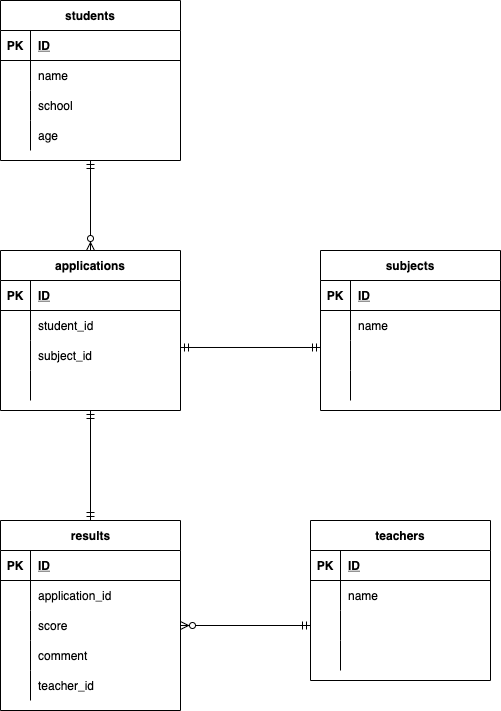

The diagram above was exported from draw.io. Its source (the exported page's mxGraphModel, read from the mxfile embedded in the PNG):
<mxGraphModel dx="728" dy="559" grid="1" gridSize="10" guides="1" tooltips="1" connect="1" arrows="1" fold="1" page="1" pageScale="1" pageWidth="827" pageHeight="1169" math="0" shadow="0">
  <root>
    <mxCell id="0" />
    <mxCell id="1" parent="0" />
    <mxCell id="2" value="students" style="shape=table;startSize=30;container=1;collapsible=1;childLayout=tableLayout;fixedRows=1;rowLines=0;fontStyle=1;align=center;resizeLast=1;" parent="1" vertex="1">
      <mxGeometry x="50" y="50" width="180" height="160" as="geometry" />
    </mxCell>
    <mxCell id="3" value="" style="shape=partialRectangle;collapsible=0;dropTarget=0;pointerEvents=0;fillColor=none;top=0;left=0;bottom=1;right=0;points=[[0,0.5],[1,0.5]];portConstraint=eastwest;" parent="2" vertex="1">
      <mxGeometry y="30" width="180" height="30" as="geometry" />
    </mxCell>
    <mxCell id="4" value="PK" style="shape=partialRectangle;connectable=0;fillColor=none;top=0;left=0;bottom=0;right=0;fontStyle=1;overflow=hidden;" parent="3" vertex="1">
      <mxGeometry width="30" height="30" as="geometry">
        <mxRectangle width="30" height="30" as="alternateBounds" />
      </mxGeometry>
    </mxCell>
    <mxCell id="5" value="ID" style="shape=partialRectangle;connectable=0;fillColor=none;top=0;left=0;bottom=0;right=0;align=left;spacingLeft=6;fontStyle=5;overflow=hidden;" parent="3" vertex="1">
      <mxGeometry x="30" width="150" height="30" as="geometry">
        <mxRectangle width="150" height="30" as="alternateBounds" />
      </mxGeometry>
    </mxCell>
    <mxCell id="6" value="" style="shape=partialRectangle;collapsible=0;dropTarget=0;pointerEvents=0;fillColor=none;top=0;left=0;bottom=0;right=0;points=[[0,0.5],[1,0.5]];portConstraint=eastwest;" parent="2" vertex="1">
      <mxGeometry y="60" width="180" height="30" as="geometry" />
    </mxCell>
    <mxCell id="7" value="" style="shape=partialRectangle;connectable=0;fillColor=none;top=0;left=0;bottom=0;right=0;editable=1;overflow=hidden;" parent="6" vertex="1">
      <mxGeometry width="30" height="30" as="geometry">
        <mxRectangle width="30" height="30" as="alternateBounds" />
      </mxGeometry>
    </mxCell>
    <mxCell id="8" value="name" style="shape=partialRectangle;connectable=0;fillColor=none;top=0;left=0;bottom=0;right=0;align=left;spacingLeft=6;overflow=hidden;" parent="6" vertex="1">
      <mxGeometry x="30" width="150" height="30" as="geometry">
        <mxRectangle width="150" height="30" as="alternateBounds" />
      </mxGeometry>
    </mxCell>
    <mxCell id="9" value="" style="shape=partialRectangle;collapsible=0;dropTarget=0;pointerEvents=0;fillColor=none;top=0;left=0;bottom=0;right=0;points=[[0,0.5],[1,0.5]];portConstraint=eastwest;" parent="2" vertex="1">
      <mxGeometry y="90" width="180" height="30" as="geometry" />
    </mxCell>
    <mxCell id="10" value="" style="shape=partialRectangle;connectable=0;fillColor=none;top=0;left=0;bottom=0;right=0;editable=1;overflow=hidden;" parent="9" vertex="1">
      <mxGeometry width="30" height="30" as="geometry">
        <mxRectangle width="30" height="30" as="alternateBounds" />
      </mxGeometry>
    </mxCell>
    <mxCell id="11" value="school" style="shape=partialRectangle;connectable=0;fillColor=none;top=0;left=0;bottom=0;right=0;align=left;spacingLeft=6;overflow=hidden;" parent="9" vertex="1">
      <mxGeometry x="30" width="150" height="30" as="geometry">
        <mxRectangle width="150" height="30" as="alternateBounds" />
      </mxGeometry>
    </mxCell>
    <mxCell id="12" value="" style="shape=partialRectangle;collapsible=0;dropTarget=0;pointerEvents=0;fillColor=none;top=0;left=0;bottom=0;right=0;points=[[0,0.5],[1,0.5]];portConstraint=eastwest;" parent="2" vertex="1">
      <mxGeometry y="120" width="180" height="30" as="geometry" />
    </mxCell>
    <mxCell id="13" value="" style="shape=partialRectangle;connectable=0;fillColor=none;top=0;left=0;bottom=0;right=0;editable=1;overflow=hidden;" parent="12" vertex="1">
      <mxGeometry width="30" height="30" as="geometry">
        <mxRectangle width="30" height="30" as="alternateBounds" />
      </mxGeometry>
    </mxCell>
    <mxCell id="14" value="age" style="shape=partialRectangle;connectable=0;fillColor=none;top=0;left=0;bottom=0;right=0;align=left;spacingLeft=6;overflow=hidden;" parent="12" vertex="1">
      <mxGeometry x="30" width="150" height="30" as="geometry">
        <mxRectangle width="150" height="30" as="alternateBounds" />
      </mxGeometry>
    </mxCell>
    <mxCell id="15" value="applications" style="shape=table;startSize=30;container=1;collapsible=1;childLayout=tableLayout;fixedRows=1;rowLines=0;fontStyle=1;align=center;resizeLast=1;" parent="1" vertex="1">
      <mxGeometry x="50" y="300" width="180" height="160" as="geometry" />
    </mxCell>
    <mxCell id="16" value="" style="shape=partialRectangle;collapsible=0;dropTarget=0;pointerEvents=0;fillColor=none;top=0;left=0;bottom=1;right=0;points=[[0,0.5],[1,0.5]];portConstraint=eastwest;" parent="15" vertex="1">
      <mxGeometry y="30" width="180" height="30" as="geometry" />
    </mxCell>
    <mxCell id="17" value="PK" style="shape=partialRectangle;connectable=0;fillColor=none;top=0;left=0;bottom=0;right=0;fontStyle=1;overflow=hidden;" parent="16" vertex="1">
      <mxGeometry width="30" height="30" as="geometry">
        <mxRectangle width="30" height="30" as="alternateBounds" />
      </mxGeometry>
    </mxCell>
    <mxCell id="18" value="ID" style="shape=partialRectangle;connectable=0;fillColor=none;top=0;left=0;bottom=0;right=0;align=left;spacingLeft=6;fontStyle=5;overflow=hidden;" parent="16" vertex="1">
      <mxGeometry x="30" width="150" height="30" as="geometry">
        <mxRectangle width="150" height="30" as="alternateBounds" />
      </mxGeometry>
    </mxCell>
    <mxCell id="19" value="" style="shape=partialRectangle;collapsible=0;dropTarget=0;pointerEvents=0;fillColor=none;top=0;left=0;bottom=0;right=0;points=[[0,0.5],[1,0.5]];portConstraint=eastwest;" parent="15" vertex="1">
      <mxGeometry y="60" width="180" height="30" as="geometry" />
    </mxCell>
    <mxCell id="20" value="" style="shape=partialRectangle;connectable=0;fillColor=none;top=0;left=0;bottom=0;right=0;editable=1;overflow=hidden;" parent="19" vertex="1">
      <mxGeometry width="30" height="30" as="geometry">
        <mxRectangle width="30" height="30" as="alternateBounds" />
      </mxGeometry>
    </mxCell>
    <mxCell id="21" value="student_id" style="shape=partialRectangle;connectable=0;fillColor=none;top=0;left=0;bottom=0;right=0;align=left;spacingLeft=6;overflow=hidden;" parent="19" vertex="1">
      <mxGeometry x="30" width="150" height="30" as="geometry">
        <mxRectangle width="150" height="30" as="alternateBounds" />
      </mxGeometry>
    </mxCell>
    <mxCell id="22" value="" style="shape=partialRectangle;collapsible=0;dropTarget=0;pointerEvents=0;fillColor=none;top=0;left=0;bottom=0;right=0;points=[[0,0.5],[1,0.5]];portConstraint=eastwest;" parent="15" vertex="1">
      <mxGeometry y="90" width="180" height="30" as="geometry" />
    </mxCell>
    <mxCell id="23" value="" style="shape=partialRectangle;connectable=0;fillColor=none;top=0;left=0;bottom=0;right=0;editable=1;overflow=hidden;" parent="22" vertex="1">
      <mxGeometry width="30" height="30" as="geometry">
        <mxRectangle width="30" height="30" as="alternateBounds" />
      </mxGeometry>
    </mxCell>
    <mxCell id="24" value="subject_id" style="shape=partialRectangle;connectable=0;fillColor=none;top=0;left=0;bottom=0;right=0;align=left;spacingLeft=6;overflow=hidden;" parent="22" vertex="1">
      <mxGeometry x="30" width="150" height="30" as="geometry">
        <mxRectangle width="150" height="30" as="alternateBounds" />
      </mxGeometry>
    </mxCell>
    <mxCell id="25" value="" style="shape=partialRectangle;collapsible=0;dropTarget=0;pointerEvents=0;fillColor=none;top=0;left=0;bottom=0;right=0;points=[[0,0.5],[1,0.5]];portConstraint=eastwest;" parent="15" vertex="1">
      <mxGeometry y="120" width="180" height="30" as="geometry" />
    </mxCell>
    <mxCell id="26" value="" style="shape=partialRectangle;connectable=0;fillColor=none;top=0;left=0;bottom=0;right=0;editable=1;overflow=hidden;" parent="25" vertex="1">
      <mxGeometry width="30" height="30" as="geometry">
        <mxRectangle width="30" height="30" as="alternateBounds" />
      </mxGeometry>
    </mxCell>
    <mxCell id="27" value="" style="shape=partialRectangle;connectable=0;fillColor=none;top=0;left=0;bottom=0;right=0;align=left;spacingLeft=6;overflow=hidden;" parent="25" vertex="1">
      <mxGeometry x="30" width="150" height="30" as="geometry">
        <mxRectangle width="150" height="30" as="alternateBounds" />
      </mxGeometry>
    </mxCell>
    <mxCell id="28" value="results" style="shape=table;startSize=30;container=1;collapsible=1;childLayout=tableLayout;fixedRows=1;rowLines=0;fontStyle=1;align=center;resizeLast=1;html=1;" parent="1" vertex="1">
      <mxGeometry x="50" y="570" width="180" height="190" as="geometry" />
    </mxCell>
    <mxCell id="29" value="" style="shape=partialRectangle;collapsible=0;dropTarget=0;pointerEvents=0;fillColor=none;top=0;left=0;bottom=1;right=0;points=[[0,0.5],[1,0.5]];portConstraint=eastwest;" parent="28" vertex="1">
      <mxGeometry y="30" width="180" height="30" as="geometry" />
    </mxCell>
    <mxCell id="30" value="PK" style="shape=partialRectangle;connectable=0;fillColor=none;top=0;left=0;bottom=0;right=0;fontStyle=1;overflow=hidden;" parent="29" vertex="1">
      <mxGeometry width="30" height="30" as="geometry">
        <mxRectangle width="30" height="30" as="alternateBounds" />
      </mxGeometry>
    </mxCell>
    <mxCell id="31" value="ID" style="shape=partialRectangle;connectable=0;fillColor=none;top=0;left=0;bottom=0;right=0;align=left;spacingLeft=6;fontStyle=5;overflow=hidden;" parent="29" vertex="1">
      <mxGeometry x="30" width="150" height="30" as="geometry">
        <mxRectangle width="150" height="30" as="alternateBounds" />
      </mxGeometry>
    </mxCell>
    <mxCell id="32" value="" style="shape=partialRectangle;collapsible=0;dropTarget=0;pointerEvents=0;fillColor=none;top=0;left=0;bottom=0;right=0;points=[[0,0.5],[1,0.5]];portConstraint=eastwest;" parent="28" vertex="1">
      <mxGeometry y="60" width="180" height="30" as="geometry" />
    </mxCell>
    <mxCell id="33" value="" style="shape=partialRectangle;connectable=0;fillColor=none;top=0;left=0;bottom=0;right=0;editable=1;overflow=hidden;" parent="32" vertex="1">
      <mxGeometry width="30" height="30" as="geometry">
        <mxRectangle width="30" height="30" as="alternateBounds" />
      </mxGeometry>
    </mxCell>
    <mxCell id="34" value="application_id" style="shape=partialRectangle;connectable=0;fillColor=none;top=0;left=0;bottom=0;right=0;align=left;spacingLeft=6;overflow=hidden;" parent="32" vertex="1">
      <mxGeometry x="30" width="150" height="30" as="geometry">
        <mxRectangle width="150" height="30" as="alternateBounds" />
      </mxGeometry>
    </mxCell>
    <mxCell id="35" value="" style="shape=partialRectangle;collapsible=0;dropTarget=0;pointerEvents=0;fillColor=none;top=0;left=0;bottom=0;right=0;points=[[0,0.5],[1,0.5]];portConstraint=eastwest;" parent="28" vertex="1">
      <mxGeometry y="90" width="180" height="30" as="geometry" />
    </mxCell>
    <mxCell id="36" value="" style="shape=partialRectangle;connectable=0;fillColor=none;top=0;left=0;bottom=0;right=0;editable=1;overflow=hidden;" parent="35" vertex="1">
      <mxGeometry width="30" height="30" as="geometry">
        <mxRectangle width="30" height="30" as="alternateBounds" />
      </mxGeometry>
    </mxCell>
    <mxCell id="37" value="score" style="shape=partialRectangle;connectable=0;fillColor=none;top=0;left=0;bottom=0;right=0;align=left;spacingLeft=6;overflow=hidden;" parent="35" vertex="1">
      <mxGeometry x="30" width="150" height="30" as="geometry">
        <mxRectangle width="150" height="30" as="alternateBounds" />
      </mxGeometry>
    </mxCell>
    <mxCell id="38" value="" style="shape=partialRectangle;collapsible=0;dropTarget=0;pointerEvents=0;fillColor=none;top=0;left=0;bottom=0;right=0;points=[[0,0.5],[1,0.5]];portConstraint=eastwest;" parent="28" vertex="1">
      <mxGeometry y="120" width="180" height="30" as="geometry" />
    </mxCell>
    <mxCell id="39" value="" style="shape=partialRectangle;connectable=0;fillColor=none;top=0;left=0;bottom=0;right=0;editable=1;overflow=hidden;" parent="38" vertex="1">
      <mxGeometry width="30" height="30" as="geometry">
        <mxRectangle width="30" height="30" as="alternateBounds" />
      </mxGeometry>
    </mxCell>
    <mxCell id="40" value="comment" style="shape=partialRectangle;connectable=0;fillColor=none;top=0;left=0;bottom=0;right=0;align=left;spacingLeft=6;overflow=hidden;" parent="38" vertex="1">
      <mxGeometry x="30" width="150" height="30" as="geometry">
        <mxRectangle width="150" height="30" as="alternateBounds" />
      </mxGeometry>
    </mxCell>
    <mxCell id="73" style="shape=partialRectangle;collapsible=0;dropTarget=0;pointerEvents=0;fillColor=none;top=0;left=0;bottom=0;right=0;points=[[0,0.5],[1,0.5]];portConstraint=eastwest;" vertex="1" parent="28">
      <mxGeometry y="150" width="180" height="30" as="geometry" />
    </mxCell>
    <mxCell id="74" style="shape=partialRectangle;connectable=0;fillColor=none;top=0;left=0;bottom=0;right=0;editable=1;overflow=hidden;" vertex="1" parent="73">
      <mxGeometry width="30" height="30" as="geometry">
        <mxRectangle width="30" height="30" as="alternateBounds" />
      </mxGeometry>
    </mxCell>
    <mxCell id="75" value="teacher_id" style="shape=partialRectangle;connectable=0;fillColor=none;top=0;left=0;bottom=0;right=0;align=left;spacingLeft=6;overflow=hidden;" vertex="1" parent="73">
      <mxGeometry x="30" width="150" height="30" as="geometry">
        <mxRectangle width="150" height="30" as="alternateBounds" />
      </mxGeometry>
    </mxCell>
    <mxCell id="41" value="subjects" style="shape=table;startSize=30;container=1;collapsible=1;childLayout=tableLayout;fixedRows=1;rowLines=0;fontStyle=1;align=center;resizeLast=1;" parent="1" vertex="1">
      <mxGeometry x="370" y="300" width="180" height="160" as="geometry" />
    </mxCell>
    <mxCell id="42" value="" style="shape=partialRectangle;collapsible=0;dropTarget=0;pointerEvents=0;fillColor=none;top=0;left=0;bottom=1;right=0;points=[[0,0.5],[1,0.5]];portConstraint=eastwest;" parent="41" vertex="1">
      <mxGeometry y="30" width="180" height="30" as="geometry" />
    </mxCell>
    <mxCell id="43" value="PK" style="shape=partialRectangle;connectable=0;fillColor=none;top=0;left=0;bottom=0;right=0;fontStyle=1;overflow=hidden;" parent="42" vertex="1">
      <mxGeometry width="30" height="30" as="geometry">
        <mxRectangle width="30" height="30" as="alternateBounds" />
      </mxGeometry>
    </mxCell>
    <mxCell id="44" value="ID" style="shape=partialRectangle;connectable=0;fillColor=none;top=0;left=0;bottom=0;right=0;align=left;spacingLeft=6;fontStyle=5;overflow=hidden;" parent="42" vertex="1">
      <mxGeometry x="30" width="150" height="30" as="geometry">
        <mxRectangle width="150" height="30" as="alternateBounds" />
      </mxGeometry>
    </mxCell>
    <mxCell id="45" value="" style="shape=partialRectangle;collapsible=0;dropTarget=0;pointerEvents=0;fillColor=none;top=0;left=0;bottom=0;right=0;points=[[0,0.5],[1,0.5]];portConstraint=eastwest;" parent="41" vertex="1">
      <mxGeometry y="60" width="180" height="30" as="geometry" />
    </mxCell>
    <mxCell id="46" value="" style="shape=partialRectangle;connectable=0;fillColor=none;top=0;left=0;bottom=0;right=0;editable=1;overflow=hidden;" parent="45" vertex="1">
      <mxGeometry width="30" height="30" as="geometry">
        <mxRectangle width="30" height="30" as="alternateBounds" />
      </mxGeometry>
    </mxCell>
    <mxCell id="47" value="name" style="shape=partialRectangle;connectable=0;fillColor=none;top=0;left=0;bottom=0;right=0;align=left;spacingLeft=6;overflow=hidden;" parent="45" vertex="1">
      <mxGeometry x="30" width="150" height="30" as="geometry">
        <mxRectangle width="150" height="30" as="alternateBounds" />
      </mxGeometry>
    </mxCell>
    <mxCell id="48" value="" style="shape=partialRectangle;collapsible=0;dropTarget=0;pointerEvents=0;fillColor=none;top=0;left=0;bottom=0;right=0;points=[[0,0.5],[1,0.5]];portConstraint=eastwest;" parent="41" vertex="1">
      <mxGeometry y="90" width="180" height="30" as="geometry" />
    </mxCell>
    <mxCell id="49" value="" style="shape=partialRectangle;connectable=0;fillColor=none;top=0;left=0;bottom=0;right=0;editable=1;overflow=hidden;" parent="48" vertex="1">
      <mxGeometry width="30" height="30" as="geometry">
        <mxRectangle width="30" height="30" as="alternateBounds" />
      </mxGeometry>
    </mxCell>
    <mxCell id="50" value="" style="shape=partialRectangle;connectable=0;fillColor=none;top=0;left=0;bottom=0;right=0;align=left;spacingLeft=6;overflow=hidden;" parent="48" vertex="1">
      <mxGeometry x="30" width="150" height="30" as="geometry">
        <mxRectangle width="150" height="30" as="alternateBounds" />
      </mxGeometry>
    </mxCell>
    <mxCell id="51" value="" style="shape=partialRectangle;collapsible=0;dropTarget=0;pointerEvents=0;fillColor=none;top=0;left=0;bottom=0;right=0;points=[[0,0.5],[1,0.5]];portConstraint=eastwest;" parent="41" vertex="1">
      <mxGeometry y="120" width="180" height="30" as="geometry" />
    </mxCell>
    <mxCell id="52" value="" style="shape=partialRectangle;connectable=0;fillColor=none;top=0;left=0;bottom=0;right=0;editable=1;overflow=hidden;" parent="51" vertex="1">
      <mxGeometry width="30" height="30" as="geometry">
        <mxRectangle width="30" height="30" as="alternateBounds" />
      </mxGeometry>
    </mxCell>
    <mxCell id="53" value="" style="shape=partialRectangle;connectable=0;fillColor=none;top=0;left=0;bottom=0;right=0;align=left;spacingLeft=6;overflow=hidden;" parent="51" vertex="1">
      <mxGeometry x="30" width="150" height="30" as="geometry">
        <mxRectangle width="150" height="30" as="alternateBounds" />
      </mxGeometry>
    </mxCell>
    <mxCell id="54" value="" style="fontSize=12;html=1;endArrow=ERmandOne;startArrow=ERmandOne;exitX=0.5;exitY=0;exitDx=0;exitDy=0;entryX=0.5;entryY=1;entryDx=0;entryDy=0;" parent="1" source="28" target="15" edge="1">
      <mxGeometry width="100" height="100" relative="1" as="geometry">
        <mxPoint x="60" y="560" as="sourcePoint" />
        <mxPoint x="160" y="460" as="targetPoint" />
      </mxGeometry>
    </mxCell>
    <mxCell id="55" value="" style="fontSize=12;html=1;endArrow=ERzeroToMany;startArrow=ERmandOne;exitX=0.5;exitY=1;exitDx=0;exitDy=0;entryX=0.5;entryY=0;entryDx=0;entryDy=0;" parent="1" source="2" target="15" edge="1">
      <mxGeometry width="100" height="100" relative="1" as="geometry">
        <mxPoint x="130" y="210" as="sourcePoint" />
        <mxPoint x="140" y="290" as="targetPoint" />
      </mxGeometry>
    </mxCell>
    <mxCell id="59" value="teachers" style="shape=table;startSize=30;container=1;collapsible=1;childLayout=tableLayout;fixedRows=1;rowLines=0;fontStyle=1;align=center;resizeLast=1;" parent="1" vertex="1">
      <mxGeometry x="360" y="570" width="180" height="160" as="geometry" />
    </mxCell>
    <mxCell id="60" value="" style="shape=partialRectangle;collapsible=0;dropTarget=0;pointerEvents=0;fillColor=none;top=0;left=0;bottom=1;right=0;points=[[0,0.5],[1,0.5]];portConstraint=eastwest;" parent="59" vertex="1">
      <mxGeometry y="30" width="180" height="30" as="geometry" />
    </mxCell>
    <mxCell id="61" value="PK" style="shape=partialRectangle;connectable=0;fillColor=none;top=0;left=0;bottom=0;right=0;fontStyle=1;overflow=hidden;" parent="60" vertex="1">
      <mxGeometry width="30" height="30" as="geometry">
        <mxRectangle width="30" height="30" as="alternateBounds" />
      </mxGeometry>
    </mxCell>
    <mxCell id="62" value="ID" style="shape=partialRectangle;connectable=0;fillColor=none;top=0;left=0;bottom=0;right=0;align=left;spacingLeft=6;fontStyle=5;overflow=hidden;" parent="60" vertex="1">
      <mxGeometry x="30" width="150" height="30" as="geometry">
        <mxRectangle width="150" height="30" as="alternateBounds" />
      </mxGeometry>
    </mxCell>
    <mxCell id="63" value="" style="shape=partialRectangle;collapsible=0;dropTarget=0;pointerEvents=0;fillColor=none;top=0;left=0;bottom=0;right=0;points=[[0,0.5],[1,0.5]];portConstraint=eastwest;" parent="59" vertex="1">
      <mxGeometry y="60" width="180" height="30" as="geometry" />
    </mxCell>
    <mxCell id="64" value="" style="shape=partialRectangle;connectable=0;fillColor=none;top=0;left=0;bottom=0;right=0;editable=1;overflow=hidden;" parent="63" vertex="1">
      <mxGeometry width="30" height="30" as="geometry">
        <mxRectangle width="30" height="30" as="alternateBounds" />
      </mxGeometry>
    </mxCell>
    <mxCell id="65" value="name" style="shape=partialRectangle;connectable=0;fillColor=none;top=0;left=0;bottom=0;right=0;align=left;spacingLeft=6;overflow=hidden;" parent="63" vertex="1">
      <mxGeometry x="30" width="150" height="30" as="geometry">
        <mxRectangle width="150" height="30" as="alternateBounds" />
      </mxGeometry>
    </mxCell>
    <mxCell id="66" value="" style="shape=partialRectangle;collapsible=0;dropTarget=0;pointerEvents=0;fillColor=none;top=0;left=0;bottom=0;right=0;points=[[0,0.5],[1,0.5]];portConstraint=eastwest;" parent="59" vertex="1">
      <mxGeometry y="90" width="180" height="30" as="geometry" />
    </mxCell>
    <mxCell id="67" value="" style="shape=partialRectangle;connectable=0;fillColor=none;top=0;left=0;bottom=0;right=0;editable=1;overflow=hidden;" parent="66" vertex="1">
      <mxGeometry width="30" height="30" as="geometry">
        <mxRectangle width="30" height="30" as="alternateBounds" />
      </mxGeometry>
    </mxCell>
    <mxCell id="68" value="" style="shape=partialRectangle;connectable=0;fillColor=none;top=0;left=0;bottom=0;right=0;align=left;spacingLeft=6;overflow=hidden;" parent="66" vertex="1">
      <mxGeometry x="30" width="150" height="30" as="geometry">
        <mxRectangle width="150" height="30" as="alternateBounds" />
      </mxGeometry>
    </mxCell>
    <mxCell id="69" value="" style="shape=partialRectangle;collapsible=0;dropTarget=0;pointerEvents=0;fillColor=none;top=0;left=0;bottom=0;right=0;points=[[0,0.5],[1,0.5]];portConstraint=eastwest;" parent="59" vertex="1">
      <mxGeometry y="120" width="180" height="30" as="geometry" />
    </mxCell>
    <mxCell id="70" value="" style="shape=partialRectangle;connectable=0;fillColor=none;top=0;left=0;bottom=0;right=0;editable=1;overflow=hidden;" parent="69" vertex="1">
      <mxGeometry width="30" height="30" as="geometry">
        <mxRectangle width="30" height="30" as="alternateBounds" />
      </mxGeometry>
    </mxCell>
    <mxCell id="71" value="" style="shape=partialRectangle;connectable=0;fillColor=none;top=0;left=0;bottom=0;right=0;align=left;spacingLeft=6;overflow=hidden;" parent="69" vertex="1">
      <mxGeometry x="30" width="150" height="30" as="geometry">
        <mxRectangle width="150" height="30" as="alternateBounds" />
      </mxGeometry>
    </mxCell>
    <mxCell id="76" value="" style="fontSize=12;html=1;endArrow=ERmandOne;startArrow=ERmandOne;exitX=1;exitY=0.233;exitDx=0;exitDy=0;exitPerimeter=0;entryX=0;entryY=0.233;entryDx=0;entryDy=0;entryPerimeter=0;" edge="1" parent="1" source="22" target="48">
      <mxGeometry width="100" height="100" relative="1" as="geometry">
        <mxPoint x="310" y="480" as="sourcePoint" />
        <mxPoint x="410" y="380" as="targetPoint" />
      </mxGeometry>
    </mxCell>
    <mxCell id="77" value="" style="fontSize=12;html=1;endArrow=ERzeroToMany;startArrow=ERmandOne;entryX=1;entryY=0.5;entryDx=0;entryDy=0;exitX=0;exitY=0.5;exitDx=0;exitDy=0;" edge="1" parent="1" source="66" target="35">
      <mxGeometry width="100" height="100" relative="1" as="geometry">
        <mxPoint x="310" y="810" as="sourcePoint" />
        <mxPoint x="410" y="710" as="targetPoint" />
      </mxGeometry>
    </mxCell>
  </root>
</mxGraphModel>